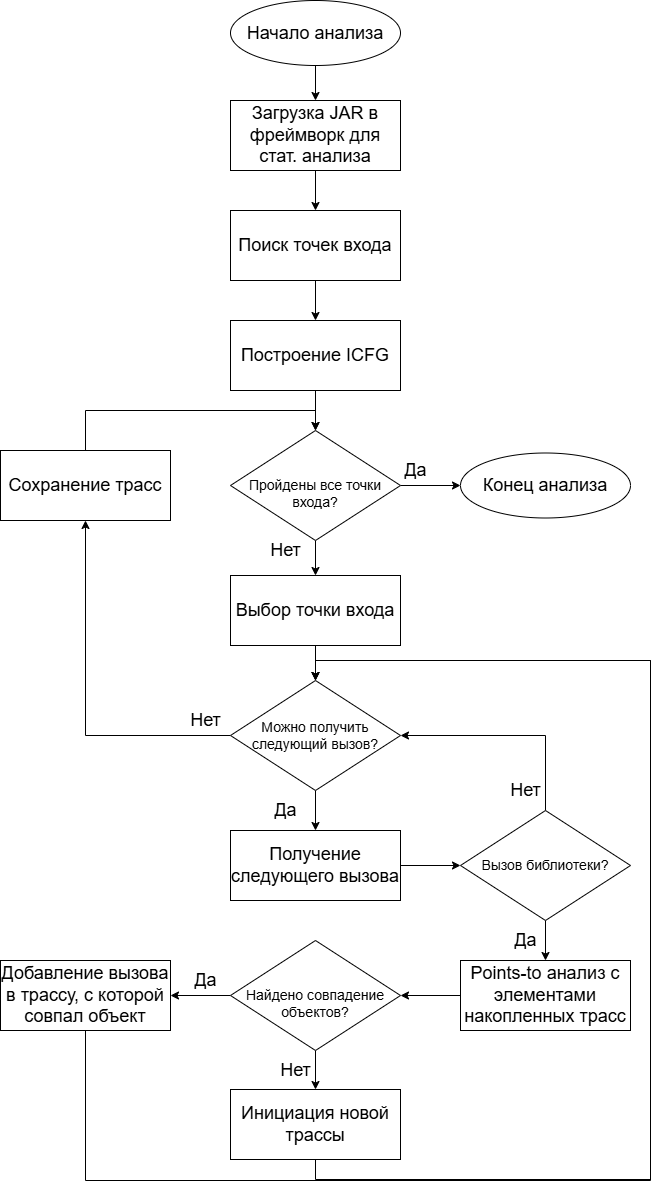

The diagram above was exported from draw.io. Its source (the exported page's mxGraphModel, read from the mxfile embedded in the PNG):
<mxGraphModel dx="907" dy="776" grid="1" gridSize="10" guides="1" tooltips="1" connect="1" arrows="1" fold="1" page="1" pageScale="1" pageWidth="827" pageHeight="1169" math="0" shadow="0">
  <root>
    <mxCell id="0" />
    <mxCell id="1" parent="0" />
    <mxCell id="MNevqzFxqGOyZxdHDuWW-8" style="edgeStyle=orthogonalEdgeStyle;rounded=0;orthogonalLoop=1;jettySize=auto;html=1;exitX=0.5;exitY=1;exitDx=0;exitDy=0;entryX=0.5;entryY=0;entryDx=0;entryDy=0;" edge="1" parent="1" source="MNevqzFxqGOyZxdHDuWW-1" target="MNevqzFxqGOyZxdHDuWW-3">
      <mxGeometry relative="1" as="geometry" />
    </mxCell>
    <mxCell id="MNevqzFxqGOyZxdHDuWW-1" value="&lt;font style=&quot;font-size: 18px;&quot;&gt;Загрузка JAR в фреймворк для стат. анализа&lt;/font&gt;" style="whiteSpace=wrap;html=1;" vertex="1" parent="1">
      <mxGeometry x="320" y="110" width="170" height="70" as="geometry" />
    </mxCell>
    <mxCell id="MNevqzFxqGOyZxdHDuWW-7" style="edgeStyle=orthogonalEdgeStyle;rounded=0;orthogonalLoop=1;jettySize=auto;html=1;exitX=0.5;exitY=1;exitDx=0;exitDy=0;entryX=0.5;entryY=0;entryDx=0;entryDy=0;" edge="1" parent="1" source="MNevqzFxqGOyZxdHDuWW-3" target="MNevqzFxqGOyZxdHDuWW-4">
      <mxGeometry relative="1" as="geometry" />
    </mxCell>
    <mxCell id="MNevqzFxqGOyZxdHDuWW-3" value="&lt;font style=&quot;font-size: 18px;&quot;&gt;Поиск точек входа&lt;/font&gt;" style="whiteSpace=wrap;html=1;" vertex="1" parent="1">
      <mxGeometry x="320" y="220" width="170" height="70" as="geometry" />
    </mxCell>
    <mxCell id="MNevqzFxqGOyZxdHDuWW-6" style="edgeStyle=orthogonalEdgeStyle;rounded=0;orthogonalLoop=1;jettySize=auto;html=1;exitX=0.5;exitY=1;exitDx=0;exitDy=0;entryX=0.5;entryY=0;entryDx=0;entryDy=0;" edge="1" parent="1" source="MNevqzFxqGOyZxdHDuWW-4" target="MNevqzFxqGOyZxdHDuWW-5">
      <mxGeometry relative="1" as="geometry" />
    </mxCell>
    <mxCell id="MNevqzFxqGOyZxdHDuWW-4" value="&lt;font style=&quot;font-size: 18px;&quot;&gt;Построение ICFG&lt;/font&gt;" style="whiteSpace=wrap;html=1;" vertex="1" parent="1">
      <mxGeometry x="320" y="330" width="170" height="70" as="geometry" />
    </mxCell>
    <mxCell id="MNevqzFxqGOyZxdHDuWW-15" style="edgeStyle=orthogonalEdgeStyle;rounded=0;orthogonalLoop=1;jettySize=auto;html=1;exitX=0.5;exitY=1;exitDx=0;exitDy=0;entryX=0.5;entryY=0;entryDx=0;entryDy=0;" edge="1" parent="1" source="MNevqzFxqGOyZxdHDuWW-5" target="MNevqzFxqGOyZxdHDuWW-13">
      <mxGeometry relative="1" as="geometry" />
    </mxCell>
    <mxCell id="MNevqzFxqGOyZxdHDuWW-35" style="edgeStyle=orthogonalEdgeStyle;rounded=0;orthogonalLoop=1;jettySize=auto;html=1;exitX=1;exitY=0.5;exitDx=0;exitDy=0;entryX=0;entryY=0.5;entryDx=0;entryDy=0;" edge="1" parent="1" source="MNevqzFxqGOyZxdHDuWW-5" target="MNevqzFxqGOyZxdHDuWW-38">
      <mxGeometry relative="1" as="geometry">
        <mxPoint x="550" y="495.2352941176471" as="targetPoint" />
      </mxGeometry>
    </mxCell>
    <mxCell id="MNevqzFxqGOyZxdHDuWW-5" value="&lt;div&gt;&lt;font style=&quot;font-size: 14px;&quot;&gt;&lt;br&gt;&lt;/font&gt;&lt;/div&gt;&lt;font style=&quot;font-size: 14px;&quot;&gt;Пройдены все точки входа?&lt;/font&gt;" style="rhombus;whiteSpace=wrap;html=1;" vertex="1" parent="1">
      <mxGeometry x="320" y="440" width="170" height="110" as="geometry" />
    </mxCell>
    <mxCell id="MNevqzFxqGOyZxdHDuWW-14" style="edgeStyle=orthogonalEdgeStyle;rounded=0;orthogonalLoop=1;jettySize=auto;html=1;entryX=0.5;entryY=1;entryDx=0;entryDy=0;" edge="1" parent="1" source="MNevqzFxqGOyZxdHDuWW-9" target="MNevqzFxqGOyZxdHDuWW-10">
      <mxGeometry relative="1" as="geometry" />
    </mxCell>
    <mxCell id="MNevqzFxqGOyZxdHDuWW-18" style="edgeStyle=orthogonalEdgeStyle;rounded=0;orthogonalLoop=1;jettySize=auto;html=1;exitX=0.5;exitY=1;exitDx=0;exitDy=0;entryX=0.5;entryY=0;entryDx=0;entryDy=0;" edge="1" parent="1" source="MNevqzFxqGOyZxdHDuWW-9" target="MNevqzFxqGOyZxdHDuWW-17">
      <mxGeometry relative="1" as="geometry" />
    </mxCell>
    <mxCell id="MNevqzFxqGOyZxdHDuWW-9" value="&lt;span style=&quot;font-size: 14px;&quot;&gt;Можно получить следующий вызов?&lt;/span&gt;" style="rhombus;whiteSpace=wrap;html=1;" vertex="1" parent="1">
      <mxGeometry x="320" y="690" width="170" height="110" as="geometry" />
    </mxCell>
    <mxCell id="MNevqzFxqGOyZxdHDuWW-12" style="edgeStyle=orthogonalEdgeStyle;rounded=0;orthogonalLoop=1;jettySize=auto;html=1;entryX=0.5;entryY=0;entryDx=0;entryDy=0;exitX=0.5;exitY=0;exitDx=0;exitDy=0;" edge="1" parent="1" source="MNevqzFxqGOyZxdHDuWW-10" target="MNevqzFxqGOyZxdHDuWW-5">
      <mxGeometry relative="1" as="geometry" />
    </mxCell>
    <mxCell id="MNevqzFxqGOyZxdHDuWW-10" value="&lt;font style=&quot;font-size: 18px;&quot;&gt;Сохранение трасс&lt;/font&gt;" style="whiteSpace=wrap;html=1;" vertex="1" parent="1">
      <mxGeometry x="90" y="460" width="170" height="70" as="geometry" />
    </mxCell>
    <mxCell id="MNevqzFxqGOyZxdHDuWW-16" style="edgeStyle=orthogonalEdgeStyle;rounded=0;orthogonalLoop=1;jettySize=auto;html=1;exitX=0.5;exitY=1;exitDx=0;exitDy=0;entryX=0.5;entryY=0;entryDx=0;entryDy=0;" edge="1" parent="1" source="MNevqzFxqGOyZxdHDuWW-13" target="MNevqzFxqGOyZxdHDuWW-9">
      <mxGeometry relative="1" as="geometry" />
    </mxCell>
    <mxCell id="MNevqzFxqGOyZxdHDuWW-13" value="&lt;span style=&quot;font-size: 18px;&quot;&gt;Выбор точки входа&lt;/span&gt;" style="whiteSpace=wrap;html=1;" vertex="1" parent="1">
      <mxGeometry x="320" y="585" width="170" height="70" as="geometry" />
    </mxCell>
    <mxCell id="MNevqzFxqGOyZxdHDuWW-20" style="edgeStyle=orthogonalEdgeStyle;rounded=0;orthogonalLoop=1;jettySize=auto;html=1;exitX=1;exitY=0.5;exitDx=0;exitDy=0;entryX=0;entryY=0.5;entryDx=0;entryDy=0;" edge="1" parent="1" source="MNevqzFxqGOyZxdHDuWW-17" target="MNevqzFxqGOyZxdHDuWW-19">
      <mxGeometry relative="1" as="geometry" />
    </mxCell>
    <mxCell id="MNevqzFxqGOyZxdHDuWW-17" value="&lt;span style=&quot;font-size: 18px;&quot;&gt;Получение следующего вызова&lt;/span&gt;" style="whiteSpace=wrap;html=1;" vertex="1" parent="1">
      <mxGeometry x="320" y="840" width="170" height="70" as="geometry" />
    </mxCell>
    <mxCell id="MNevqzFxqGOyZxdHDuWW-21" style="edgeStyle=orthogonalEdgeStyle;rounded=0;orthogonalLoop=1;jettySize=auto;html=1;exitX=0.5;exitY=0;exitDx=0;exitDy=0;entryX=1;entryY=0.5;entryDx=0;entryDy=0;" edge="1" parent="1" source="MNevqzFxqGOyZxdHDuWW-19" target="MNevqzFxqGOyZxdHDuWW-9">
      <mxGeometry relative="1" as="geometry" />
    </mxCell>
    <mxCell id="MNevqzFxqGOyZxdHDuWW-23" style="edgeStyle=orthogonalEdgeStyle;rounded=0;orthogonalLoop=1;jettySize=auto;html=1;exitX=0.5;exitY=1;exitDx=0;exitDy=0;entryX=0.5;entryY=0;entryDx=0;entryDy=0;" edge="1" parent="1" source="MNevqzFxqGOyZxdHDuWW-19" target="MNevqzFxqGOyZxdHDuWW-22">
      <mxGeometry relative="1" as="geometry" />
    </mxCell>
    <mxCell id="MNevqzFxqGOyZxdHDuWW-19" value="&lt;span style=&quot;font-size: 14px;&quot;&gt;Вызов библиотеки?&lt;/span&gt;" style="rhombus;whiteSpace=wrap;html=1;" vertex="1" parent="1">
      <mxGeometry x="550" y="820" width="170" height="110" as="geometry" />
    </mxCell>
    <mxCell id="MNevqzFxqGOyZxdHDuWW-25" style="edgeStyle=orthogonalEdgeStyle;rounded=0;orthogonalLoop=1;jettySize=auto;html=1;exitX=0;exitY=0.5;exitDx=0;exitDy=0;entryX=1;entryY=0.5;entryDx=0;entryDy=0;" edge="1" parent="1" source="MNevqzFxqGOyZxdHDuWW-22" target="MNevqzFxqGOyZxdHDuWW-24">
      <mxGeometry relative="1" as="geometry" />
    </mxCell>
    <mxCell id="MNevqzFxqGOyZxdHDuWW-22" value="&lt;span style=&quot;font-size: 18px;&quot;&gt;Points-to анализ с элементами накопленных трасс&lt;/span&gt;" style="whiteSpace=wrap;html=1;" vertex="1" parent="1">
      <mxGeometry x="550" y="970" width="170" height="70" as="geometry" />
    </mxCell>
    <mxCell id="MNevqzFxqGOyZxdHDuWW-28" style="edgeStyle=orthogonalEdgeStyle;rounded=0;orthogonalLoop=1;jettySize=auto;html=1;exitX=0;exitY=0.5;exitDx=0;exitDy=0;entryX=1;entryY=0.5;entryDx=0;entryDy=0;" edge="1" parent="1" source="MNevqzFxqGOyZxdHDuWW-24" target="MNevqzFxqGOyZxdHDuWW-27">
      <mxGeometry relative="1" as="geometry" />
    </mxCell>
    <mxCell id="MNevqzFxqGOyZxdHDuWW-44" style="edgeStyle=orthogonalEdgeStyle;rounded=0;orthogonalLoop=1;jettySize=auto;html=1;exitX=0.5;exitY=1;exitDx=0;exitDy=0;entryX=0.5;entryY=0;entryDx=0;entryDy=0;" edge="1" parent="1" source="MNevqzFxqGOyZxdHDuWW-24" target="MNevqzFxqGOyZxdHDuWW-26">
      <mxGeometry relative="1" as="geometry" />
    </mxCell>
    <mxCell id="MNevqzFxqGOyZxdHDuWW-24" value="&lt;div&gt;&lt;span style=&quot;font-size: 14px;&quot;&gt;&lt;br&gt;&lt;/span&gt;&lt;/div&gt;&lt;span style=&quot;font-size: 14px;&quot;&gt;Найдено совпадение объектов?&lt;/span&gt;" style="rhombus;whiteSpace=wrap;html=1;" vertex="1" parent="1">
      <mxGeometry x="320" y="950" width="170" height="110" as="geometry" />
    </mxCell>
    <mxCell id="MNevqzFxqGOyZxdHDuWW-29" style="edgeStyle=orthogonalEdgeStyle;rounded=0;orthogonalLoop=1;jettySize=auto;html=1;exitX=0.5;exitY=1;exitDx=0;exitDy=0;entryX=0.5;entryY=0;entryDx=0;entryDy=0;" edge="1" parent="1" source="MNevqzFxqGOyZxdHDuWW-26" target="MNevqzFxqGOyZxdHDuWW-9">
      <mxGeometry relative="1" as="geometry">
        <Array as="points">
          <mxPoint x="405" y="1189" />
          <mxPoint x="740" y="1189" />
          <mxPoint x="740" y="670" />
          <mxPoint x="405" y="670" />
        </Array>
      </mxGeometry>
    </mxCell>
    <mxCell id="MNevqzFxqGOyZxdHDuWW-26" value="&lt;span style=&quot;font-size: 18px;&quot;&gt;Инициация новой трассы&lt;/span&gt;" style="whiteSpace=wrap;html=1;" vertex="1" parent="1">
      <mxGeometry x="320" y="1099" width="170" height="70" as="geometry" />
    </mxCell>
    <mxCell id="MNevqzFxqGOyZxdHDuWW-30" style="edgeStyle=orthogonalEdgeStyle;rounded=0;orthogonalLoop=1;jettySize=auto;html=1;exitX=0.5;exitY=1;exitDx=0;exitDy=0;entryX=0.5;entryY=0;entryDx=0;entryDy=0;" edge="1" parent="1" source="MNevqzFxqGOyZxdHDuWW-27" target="MNevqzFxqGOyZxdHDuWW-9">
      <mxGeometry relative="1" as="geometry">
        <Array as="points">
          <mxPoint x="175" y="1190" />
          <mxPoint x="740" y="1190" />
          <mxPoint x="740" y="670" />
          <mxPoint x="405" y="670" />
        </Array>
      </mxGeometry>
    </mxCell>
    <mxCell id="MNevqzFxqGOyZxdHDuWW-27" value="&lt;span style=&quot;font-size: 18px;&quot;&gt;Добавление вызова в трассу, с которой совпал объект&lt;/span&gt;" style="whiteSpace=wrap;html=1;" vertex="1" parent="1">
      <mxGeometry x="90" y="970" width="170" height="70" as="geometry" />
    </mxCell>
    <mxCell id="MNevqzFxqGOyZxdHDuWW-37" style="edgeStyle=orthogonalEdgeStyle;rounded=0;orthogonalLoop=1;jettySize=auto;html=1;exitX=0.5;exitY=1;exitDx=0;exitDy=0;entryX=0.5;entryY=0;entryDx=0;entryDy=0;" edge="1" parent="1" source="MNevqzFxqGOyZxdHDuWW-36" target="MNevqzFxqGOyZxdHDuWW-1">
      <mxGeometry relative="1" as="geometry" />
    </mxCell>
    <mxCell id="MNevqzFxqGOyZxdHDuWW-36" value="&lt;font style=&quot;font-size: 18px;&quot;&gt;Начало анализа&lt;/font&gt;" style="ellipse;whiteSpace=wrap;html=1;" vertex="1" parent="1">
      <mxGeometry x="320" y="10" width="170" height="65" as="geometry" />
    </mxCell>
    <mxCell id="MNevqzFxqGOyZxdHDuWW-38" value="&lt;font style=&quot;font-size: 18px;&quot;&gt;Конец анализа&lt;/font&gt;" style="ellipse;whiteSpace=wrap;html=1;" vertex="1" parent="1">
      <mxGeometry x="550" y="462.5" width="170" height="65" as="geometry" />
    </mxCell>
    <mxCell id="MNevqzFxqGOyZxdHDuWW-39" value="&lt;font style=&quot;font-size: 18px;&quot;&gt;Да&lt;/font&gt;" style="text;html=1;align=center;verticalAlign=middle;resizable=0;points=[];autosize=1;strokeColor=none;fillColor=none;" vertex="1" parent="1">
      <mxGeometry x="480" y="460" width="50" height="40" as="geometry" />
    </mxCell>
    <mxCell id="MNevqzFxqGOyZxdHDuWW-40" value="&lt;font style=&quot;font-size: 18px;&quot;&gt;Нет&lt;/font&gt;" style="text;html=1;align=center;verticalAlign=middle;resizable=0;points=[];autosize=1;strokeColor=none;fillColor=none;" vertex="1" parent="1">
      <mxGeometry x="350" y="540" width="50" height="40" as="geometry" />
    </mxCell>
    <mxCell id="MNevqzFxqGOyZxdHDuWW-41" value="&lt;font style=&quot;font-size: 18px;&quot;&gt;Нет&lt;/font&gt;" style="text;html=1;align=center;verticalAlign=middle;resizable=0;points=[];autosize=1;strokeColor=none;fillColor=none;" vertex="1" parent="1">
      <mxGeometry x="270" y="710" width="50" height="40" as="geometry" />
    </mxCell>
    <mxCell id="MNevqzFxqGOyZxdHDuWW-42" value="&lt;font style=&quot;font-size: 18px;&quot;&gt;Да&lt;/font&gt;" style="text;html=1;align=center;verticalAlign=middle;resizable=0;points=[];autosize=1;strokeColor=none;fillColor=none;" vertex="1" parent="1">
      <mxGeometry x="350" y="800" width="50" height="40" as="geometry" />
    </mxCell>
    <mxCell id="MNevqzFxqGOyZxdHDuWW-43" value="&lt;font style=&quot;font-size: 18px;&quot;&gt;Да&lt;/font&gt;" style="text;html=1;align=center;verticalAlign=middle;resizable=0;points=[];autosize=1;strokeColor=none;fillColor=none;" vertex="1" parent="1">
      <mxGeometry x="590" y="930" width="50" height="40" as="geometry" />
    </mxCell>
    <mxCell id="MNevqzFxqGOyZxdHDuWW-45" value="&lt;font style=&quot;font-size: 18px;&quot;&gt;Да&lt;/font&gt;" style="text;html=1;align=center;verticalAlign=middle;resizable=0;points=[];autosize=1;strokeColor=none;fillColor=none;" vertex="1" parent="1">
      <mxGeometry x="270" y="970" width="50" height="40" as="geometry" />
    </mxCell>
    <mxCell id="MNevqzFxqGOyZxdHDuWW-46" value="&lt;font style=&quot;font-size: 18px;&quot;&gt;Нет&lt;/font&gt;" style="text;html=1;align=center;verticalAlign=middle;resizable=0;points=[];autosize=1;strokeColor=none;fillColor=none;" vertex="1" parent="1">
      <mxGeometry x="590" y="780" width="50" height="40" as="geometry" />
    </mxCell>
    <mxCell id="MNevqzFxqGOyZxdHDuWW-47" value="&lt;font style=&quot;font-size: 18px;&quot;&gt;Нет&lt;/font&gt;" style="text;html=1;align=center;verticalAlign=middle;resizable=0;points=[];autosize=1;strokeColor=none;fillColor=none;" vertex="1" parent="1">
      <mxGeometry x="360" y="1060" width="50" height="40" as="geometry" />
    </mxCell>
  </root>
</mxGraphModel>